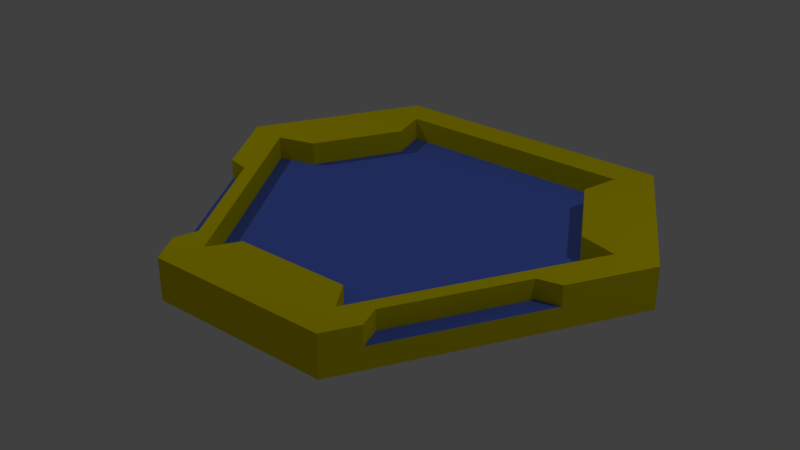 # Source: NewButton.blend  (saved by Blender 2.79.0; exported with 4.5.12 LTS)
import bpy
from mathutils import Matrix  # noqa: F401  (used for matrix-valued properties, if any)

bpy.ops.wm.read_factory_settings(use_empty=True)
scene = bpy.context.scene
scene.name = 'Scene'

# ---- collections
col_collection_1 = bpy.data.collections.new('Collection 1'); scene.collection.children.link(col_collection_1)

# ---- materials (node trees are filled in below, after node groups)
mat_x = bpy.data.materials.new('マテリアル')
mat_x.alpha_threshold = 0.0
mat_x.use_transparent_shadow = False
mat_x.diffuse_color = (0.1055, 0.1811, 0.8, 1.0)
mat_x.roughness = 0.5
mat_001 = bpy.data.materials.new('マテリアル.001')
mat_001.alpha_threshold = 0.0
mat_001.use_transparent_shadow = False
mat_001.diffuse_color = (0.8, 0.6829, 0.0, 1.0)
mat_001.roughness = 0.5

# ---- material node trees

# ---- world
world_world = bpy.data.worlds.new('World'); scene.world = world_world
world_world.color = (0.05088, 0.05088, 0.05088)
world_world.use_sun_shadow = False
world_world.sun_shadow_jitter_overblur = 0.0
world_world.cycles.sampling_method = 'MANUAL'

# ---- lights
light_lamp_001 = bpy.data.lights.new('Lamp.001', 'POINT')
light_lamp_001.transmission_factor = 0.0
light_lamp_001.cutoff_distance = 30.0
light_lamp_001.energy = 100.0
light_lamp_001.shadow_buffer_clip_start = 1.001
light_lamp_001.shadow_soft_size = 0.1
light_lamp_001.shadow_maximum_resolution = 0.006
light_lamp_001.use_absolute_resolution = True
light_lamp = bpy.data.lights.new('Lamp', 'POINT')
light_lamp.transmission_factor = 0.0
light_lamp.cutoff_distance = 30.0
light_lamp.energy = 100.0
light_lamp.shadow_buffer_clip_start = 1.001
light_lamp.shadow_soft_size = 0.1
light_lamp.shadow_maximum_resolution = 0.006
light_lamp.use_absolute_resolution = True

# ---- meshes
me_000 = bpy.data.meshes.new('平面.000')
me_000.from_pydata([(0.1342, 0.2211, 0.02847), (0.2241, 0.06535, 0.02847), (0.07659, 0.2061, 0.02367), (0.09999, 0.2434, 0.02367), (0.2608, -0.03513, 0.02367), (0.1608, -0.2083, 0.02367), (0.1477, -0.1583, 0.02367), (0.211, -0.0488, 0.02367), (-0.1342, 0.2211, 0.02847), (-0.2241, 0.06535, 0.02847), (-0.07659, 0.2061, 0.02367), (-0.09999, 0.2434, 0.02367), (-0.2608, -0.03513, 0.02367), (-0.1608, -0.2083, 0.02367), (-0.1477, -0.1583, 0.02367), (-0.211, -0.0488, 0.02367), (-0.193, -0.25, 0.0), (-0.313, -0.04215, 0.0), (0.12, 0.2922, 0.0), (-0.12, 0.2922, 0.0), (0.313, -0.04215, 0.0), (0.193, -0.25, 0.0), (-0.12, 0.2922, 0.05438), (-0.313, -0.04215, 0.05438), (-0.193, -0.25, 0.05438), (0.193, -0.25, 0.05438), (0.313, -0.04215, 0.05438), (0.12, 0.2922, 0.05438), (-0.2547, 0.0589, 0.02847), (-0.2547, 0.0589, 0.05438), (-0.2241, 0.06535, 0.05438), (-0.2608, -0.03513, 0.05438), (-0.211, -0.0488, 0.05438), (-0.1477, -0.1583, 0.05438), (-0.1608, -0.2083, 0.05438), (-0.1439, 0.2508, 0.02847), (-0.1439, 0.2508, 0.05438), (-0.1342, 0.2211, 0.05438), (-0.09999, 0.2434, 0.05438), (-0.07659, 0.2061, 0.05438), (0.1342, 0.2211, 0.05438), (0.1439, 0.2508, 0.02847), (0.1439, 0.2508, 0.05438), (0.09999, 0.2434, 0.05438), (0.07659, 0.2061, 0.05438), (0.1608, -0.2083, 0.05438), (0.1477, -0.1583, 0.05438), (0.211, -0.0488, 0.05438), (0.2547, 0.0589, 0.02847), (0.2241, 0.06535, 0.05438), (0.2547, 0.0589, 0.05438), (0.2608, -0.03513, 0.05438)], [], [(15, 32, 33, 14), (9, 30, 37, 8), (3, 43, 44, 2), (12, 31, 32, 15), (4, 51, 43, 3), (2, 44, 39, 10), (5, 45, 46, 6), (13, 34, 45, 5), (6, 46, 47, 7), (10, 39, 38, 11), (7, 47, 51, 4), (11, 38, 31, 12), (0, 40, 49, 1), (14, 33, 34, 13), (8, 37, 36, 35), (1, 49, 50, 48), (23, 24, 25, 26, 51, 47, 46, 45, 34, 33, 32, 31), (20, 18, 27, 42, 41, 48, 50, 26), (16, 21, 25, 24), (19, 17, 23, 29, 28, 35, 36, 22), (18, 19, 22, 27), (21, 20, 26, 25), (17, 16, 24, 23), (30, 9, 28, 29), (31, 38, 39, 44, 43, 51, 26, 50, 49, 40, 42, 27, 22, 36, 37, 30, 29, 23), (40, 0, 41, 42)])
me_000.polygons.foreach_set('material_index', [1, 1, 1, 1, 1, 1, 1, 1, 1, 1, 1, 1, 1, 1, 1, 1, 1, 1, 1, 1, 1, 1, 1, 1, 1, 1])
_uv = me_000.uv_layers.new(name='UVマップ')
_uv.uv.foreach_set('vector', [0.6815, 0.09273, 0.6815, 0.1415, 0.7759, 0.1415, 0.7759, 0.09273, 0.6002, 0.04876, 0.6002, 0.07981, 0.4822, 0.07981, 0.4822, 0.04876, 0.3333, 0.09273, 0.3333, 0.1415, 0.3387, 0.1415, 0.3387, 0.09273, 0.6667, 0.09273, 0.6667, 0.1415, 0.6815, 0.1415, 0.6815, 0.09273, 0.1241, 0.09273, 0.1241, 0.1415, 0.3333, 0.1415, 0.3333, 0.09273, 0.3387, 0.09273, 0.3387, 0.1415, 0.452, 0.1415, 0.452, 0.09273, 0.0, 0.09273, 0.0, 0.1415, 0.01487, 0.1415, 0.01487, 0.09273, 0.7907, 0.09273, 0.7907, 0.1415, 1.0, 0.1415, 1.0, 0.09273, 0.01487, 0.09273, 0.01487, 0.1415, 0.1092, 0.1415, 0.1092, 0.09273, 0.452, 0.09273, 0.452, 0.1415, 0.4574, 0.1415, 0.4574, 0.09273, 0.1092, 0.09273, 0.1092, 0.1415, 0.1241, 0.1415, 0.1241, 0.09273, 0.4574, 0.09273, 0.4574, 0.1415, 0.6667, 0.1415, 0.6667, 0.09273, 0.3086, 0.04876, 0.3086, 0.07981, 0.1905, 0.07981, 0.1905, 0.04876, 0.7759, 0.09273, 0.7759, 0.1415, 0.7907, 0.1415, 0.7907, 0.09273, 0.4822, 0.04876, 0.4822, 0.07981, 0.4782, 0.07981, 0.4782, 0.04876, 0.1905, 0.04876, 0.1905, 0.07981, 0.1815, 0.07981, 0.1815, 0.04876, 0.525, 0.4055, 0.4362, 0.5594, 0.1504, 0.5594, 0.0616, 0.4055, 0.1002, 0.4003, 0.1371, 0.4104, 0.1839, 0.4915, 0.1742, 0.5285, 0.4123, 0.5285, 0.4027, 0.4915, 0.4495, 0.4104, 0.4864, 0.4003, 0.1241, 0.01462, 0.3333, 0.01462, 0.3333, 0.07981, 0.3125, 0.07981, 0.3125, 0.04876, 0.1815, 0.04876, 0.1815, 0.07981, 0.1241, 0.07981, 0.7907, 0.01462, 1.0, 0.01462, 1.0, 0.07981, 0.7907, 0.07981, 0.4574, 0.01462, 0.6667, 0.01462, 0.6667, 0.07981, 0.6092, 0.07981, 0.6092, 0.04876, 0.4782, 0.04876, 0.4782, 0.07981, 0.4574, 0.07981, 0.3333, 0.01462, 0.4574, 0.01462, 0.4574, 0.07981, 0.3333, 0.07981, 0.0, 0.01462, 0.1241, 0.01462, 0.1241, 0.07981, 0.0, 0.07981, 0.6667, 0.01462, 0.7907, 0.01462, 0.7907, 0.07981, 0.6667, 0.07981, 0.6002, 0.07981, 0.6002, 0.04876, 0.6092, 0.04876, 0.6092, 0.07981, 0.4864, 0.4003, 0.3673, 0.1941, 0.35, 0.2217, 0.2366, 0.2217, 0.2193, 0.1941, 0.1002, 0.4003, 0.0616, 0.4055, 0.1048, 0.3307, 0.1274, 0.3259, 0.194, 0.2106, 0.1868, 0.1887, 0.2045, 0.1581, 0.3821, 0.1581, 0.3998, 0.1887, 0.3926, 0.2106, 0.4592, 0.3259, 0.4818, 0.3307, 0.525, 0.4055, 0.3086, 0.07981, 0.3086, 0.04876, 0.3125, 0.04876, 0.3125, 0.07981])
me_000.materials.append(mat_x)
me_000.materials.append(mat_001)
me_000.use_remesh_preserve_volume = False
me_000.use_remesh_preserve_attributes = False
me_000.use_mirror_vertex_groups = False
me_000.update()
me_002 = bpy.data.meshes.new('平面.002')
me_002.from_pydata([(0.1342, 0.2211, 0.02847), (0.2241, 0.06535, 0.02847), (0.07659, 0.2061, 0.02367), (0.09999, 0.2434, 0.02367), (0.2608, -0.03513, 0.02367), (0.1608, -0.2083, 0.02367), (0.1477, -0.1583, 0.02367), (0.211, -0.0488, 0.02367), (-0.1342, 0.2211, 0.02847), (-0.2241, 0.06535, 0.02847), (-0.07659, 0.2061, 0.02367), (-0.09999, 0.2434, 0.02367), (-0.2608, -0.03513, 0.02367), (-0.1608, -0.2083, 0.02367), (-0.1477, -0.1583, 0.02367), (-0.211, -0.0488, 0.02367), (-0.193, -0.25, 0.0), (-0.313, -0.04215, 0.0), (0.12, 0.2922, 0.0), (-0.12, 0.2922, 0.0), (0.313, -0.04215, 0.0), (0.193, -0.25, 0.0), (-0.2547, 0.0589, 0.02847), (-0.1439, 0.2508, 0.02847), (0.1439, 0.2508, 0.02847), (0.2547, 0.0589, 0.02847)], [], [(15, 14, 13, 5, 6, 7, 4, 3, 2, 10, 11, 12), (17, 19, 18, 20, 21, 16), (24, 0, 1, 25), (22, 9, 8, 23)])
_uv = me_002.uv_layers.new(name='UVマップ')
_uv.uv.foreach_set('vector', [0.8972, 0.8404, 0.8506, 0.921, 0.8603, 0.9578, 0.6234, 0.9578, 0.633, 0.921, 0.5865, 0.8404, 0.5498, 0.8303, 0.6682, 0.6252, 0.6854, 0.6526, 0.7982, 0.6526, 0.8155, 0.6252, 0.9339, 0.8303, 0.5228, 0.8355, 0.3806, 0.5893, 0.2039, 0.5893, 0.06178, 0.8355, 0.1501, 0.9885, 0.4344, 0.9885, 0.6359, 0.6197, 0.643, 0.6416, 0.5768, 0.7563, 0.5543, 0.7611, 0.9294, 0.7611, 0.9068, 0.7563, 0.8406, 0.6416, 0.8478, 0.6197])
me_002.materials.append(mat_x)
me_002.materials.append(mat_001)
me_002.use_remesh_preserve_volume = False
me_002.use_remesh_preserve_attributes = False
me_002.use_mirror_vertex_groups = False
me_002.update()

# ---- objects
ob_000 = bpy.data.objects.new('平面.000', me_000)
ob_lamp_001 = bpy.data.objects.new('Lamp.001', light_lamp_001)
ob_002 = bpy.data.objects.new('平面.002', me_002)
ob_lamp = bpy.data.objects.new('Lamp', light_lamp)

# ---- transforms, parenting, visibility, modifiers, constraints
ob_000.location = (0.0, 0.0, 0.262)
ob_000.rotation_euler = (0.0, -0.0, 3.142)
ob_000.scale = (6.508, 6.508, 6.508)
ob_000.lineart.crease_threshold = 0.0
ob_lamp_001.location = (-4.076, -1.005, 5.904)
ob_lamp_001.rotation_euler = (0.6503, 0.05522, 1.866)
ob_lamp_001.lock_rotations_4d = False
ob_lamp_001.empty_display_type = 'ARROWS'
ob_lamp_001.color = (0.0, 0.0, 0.0, 0.0)
ob_lamp_001.lineart.crease_threshold = 0.0
ob_002.location = (0.0, 0.0, 0.262)
ob_002.rotation_euler = (0.0, -0.0, 3.142)
ob_002.scale = (6.508, 6.508, 6.508)
ob_002.lineart.crease_threshold = 0.0
ob_lamp.location = (4.076, 1.005, 5.904)
ob_lamp.rotation_euler = (0.6503, 0.05522, 1.866)
ob_lamp.lock_rotations_4d = False
ob_lamp.empty_display_type = 'ARROWS'
ob_lamp.color = (0.0, 0.0, 0.0, 0.0)
ob_lamp.lineart.crease_threshold = 0.0

# ---- collection membership
col_collection_1.objects.link(ob_000)
col_collection_1.objects.link(ob_lamp_001)
col_collection_1.objects.link(ob_002)
col_collection_1.objects.link(ob_lamp)

# ---- scene / render settings (as saved in the file)
scene.frame_start = 1; scene.frame_end = 250; scene.frame_set(1)
scene.render.engine = 'BLENDER_EEVEE_NEXT'
scene.render.resolution_percentage = 50
scene.render.dither_intensity = 0.0
scene.cycles.use_denoising = False
scene.cycles.samples = 128
scene.cycles.sampling_pattern = 'TABULATED_SOBOL'
scene.cycles.use_adaptive_sampling = False
scene.cycles.use_light_tree = False
scene.cycles.blur_glossy = 0.0
scene.cycles.sample_clamp_indirect = 0.0
scene.view_settings.view_transform = 'Standard'
bpy.context.view_layer.update()

# ---- added for rendering (the .blend has no active camera): camera
cam_auto = bpy.data.cameras.new('AutoCamera')
cam_auto.lens = 50.0
cam_auto.sensor_width = 36.0
cam_auto.clip_end = 1000.0
ob_auto_camera = bpy.data.objects.new('AutoCamera', cam_auto)
scene.collection.objects.link(ob_auto_camera)
ob_auto_camera.location = (4.99769, -6.13441, 4.43707)
ob_auto_camera.rotation_euler = (1.09748, -7.21219e-08, 0.694738)
scene.camera = ob_auto_camera
bpy.context.view_layer.update()
